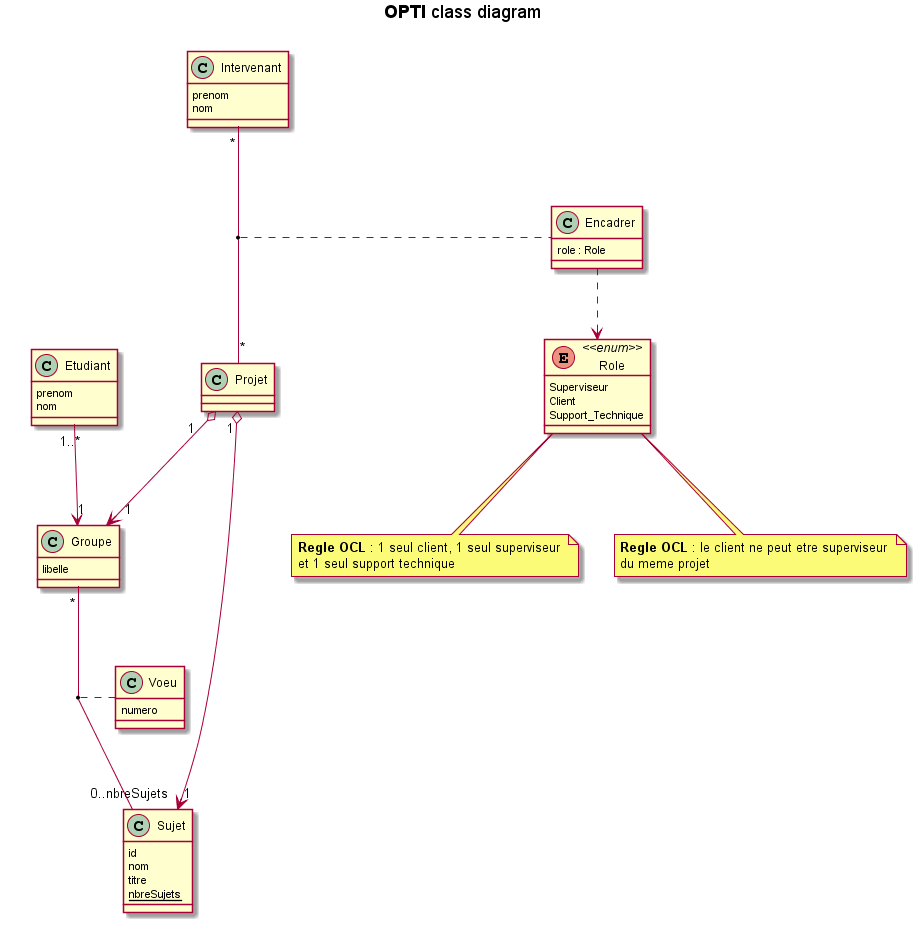

The diagram above was rendered by PlantUML. Its source (embedded in the PNG):
@startuml
'-----------------------------------
title <b>OPTI</b> class diagram

class Etudiant {
	prenom
	nom
}

class Groupe {
	libelle
}

Etudiant "1..*" --> "1" Groupe

class Sujet {
	id
	nom
	titre
	{static} nbreSujets
}

class Projet {
}

Projet "1" o--> "1" Groupe
Projet "1" o--> "1" Sujet

Groupe "*" -- "0..nbreSujets" Sujet
(Groupe,Sujet) ..Voeu

class Voeu {
	numero
}

class Intervenant {
	prenom
	nom
}

Intervenant "*" -- "*" Projet
(Intervenant,Projet) ..Encadrer

enum Role <<enum>> {
	Superviseur
	Client
	Support_Technique
}

class Encadrer {
	role : Role
}

Encadrer ..> Role

note "<b>Regle OCL</b> : 1 seul client, 1 seul superviseur \net 1 seul support technique" as OCL1
note "<b>Regle OCL</b> : le client ne peut etre superviseur \ndu meme projet" as OCL2

Role .. OCL1
Role .. OCL2
'-----------------------------------
@enduml